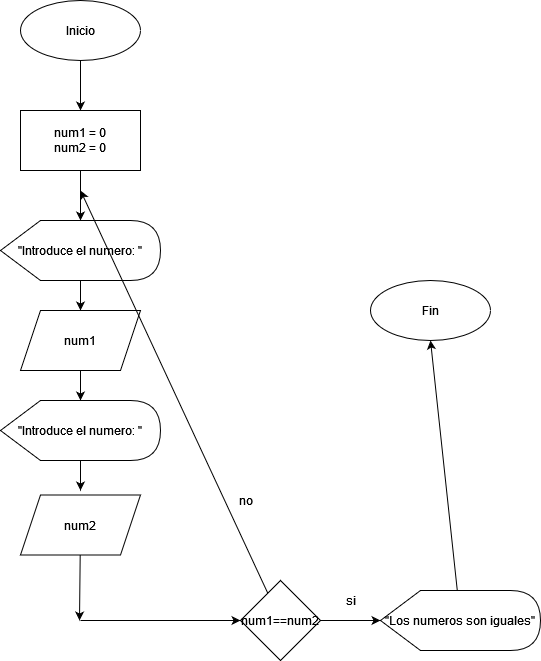

The diagram above was exported from draw.io. Its source (the exported page's mxGraphModel, read from the mxfile embedded in the PNG):
<mxGraphModel dx="868" dy="397" grid="1" gridSize="10" guides="1" tooltips="1" connect="1" arrows="1" fold="1" page="1" pageScale="1" pageWidth="827" pageHeight="1169" math="0" shadow="0">
  <root>
    <mxCell id="0" />
    <mxCell id="1" parent="0" />
    <mxCell id="aTq__v0rZbESBUsaHqi1-1" style="edgeStyle=none;rounded=0;orthogonalLoop=1;jettySize=auto;html=1;" edge="1" parent="1" source="aTq__v0rZbESBUsaHqi1-2">
      <mxGeometry relative="1" as="geometry">
        <mxPoint x="340" y="140" as="targetPoint" />
      </mxGeometry>
    </mxCell>
    <mxCell id="aTq__v0rZbESBUsaHqi1-2" value="Inicio" style="ellipse;whiteSpace=wrap;html=1;" vertex="1" parent="1">
      <mxGeometry x="280" y="30" width="120" height="60" as="geometry" />
    </mxCell>
    <mxCell id="aTq__v0rZbESBUsaHqi1-3" style="edgeStyle=none;rounded=0;orthogonalLoop=1;jettySize=auto;html=1;" edge="1" parent="1" source="aTq__v0rZbESBUsaHqi1-4">
      <mxGeometry relative="1" as="geometry">
        <mxPoint x="340" y="250" as="targetPoint" />
      </mxGeometry>
    </mxCell>
    <mxCell id="aTq__v0rZbESBUsaHqi1-4" value="&lt;div&gt;num1 = 0&lt;/div&gt;&lt;div&gt;num2 = 0&lt;br&gt;&lt;/div&gt;" style="rounded=0;whiteSpace=wrap;html=1;" vertex="1" parent="1">
      <mxGeometry x="280" y="140" width="120" height="60" as="geometry" />
    </mxCell>
    <mxCell id="aTq__v0rZbESBUsaHqi1-5" style="edgeStyle=none;rounded=0;orthogonalLoop=1;jettySize=auto;html=1;" edge="1" parent="1" source="aTq__v0rZbESBUsaHqi1-6" target="aTq__v0rZbESBUsaHqi1-8">
      <mxGeometry relative="1" as="geometry">
        <mxPoint x="340" y="350" as="targetPoint" />
      </mxGeometry>
    </mxCell>
    <mxCell id="aTq__v0rZbESBUsaHqi1-6" value="&quot;Introduce el numero: &quot;" style="shape=display;whiteSpace=wrap;html=1;" vertex="1" parent="1">
      <mxGeometry x="260" y="250" width="160" height="60" as="geometry" />
    </mxCell>
    <mxCell id="aTq__v0rZbESBUsaHqi1-24" style="edgeStyle=none;rounded=0;orthogonalLoop=1;jettySize=auto;html=1;" edge="1" parent="1" source="aTq__v0rZbESBUsaHqi1-8" target="aTq__v0rZbESBUsaHqi1-21">
      <mxGeometry relative="1" as="geometry" />
    </mxCell>
    <mxCell id="aTq__v0rZbESBUsaHqi1-8" value="num1" style="shape=parallelogram;perimeter=parallelogramPerimeter;whiteSpace=wrap;html=1;fixedSize=1;" vertex="1" parent="1">
      <mxGeometry x="280" y="340" width="120" height="60" as="geometry" />
    </mxCell>
    <mxCell id="aTq__v0rZbESBUsaHqi1-9" style="edgeStyle=none;rounded=0;orthogonalLoop=1;jettySize=auto;html=1;entryX=0;entryY=0.5;entryDx=0;entryDy=0;" edge="1" parent="1" target="aTq__v0rZbESBUsaHqi1-13">
      <mxGeometry relative="1" as="geometry">
        <mxPoint x="450" y="650" as="targetPoint" />
        <mxPoint x="340" y="650" as="sourcePoint" />
      </mxGeometry>
    </mxCell>
    <mxCell id="aTq__v0rZbESBUsaHqi1-11" style="edgeStyle=none;rounded=0;orthogonalLoop=1;jettySize=auto;html=1;" edge="1" parent="1" source="aTq__v0rZbESBUsaHqi1-13">
      <mxGeometry relative="1" as="geometry">
        <mxPoint x="340" y="220" as="targetPoint" />
      </mxGeometry>
    </mxCell>
    <mxCell id="aTq__v0rZbESBUsaHqi1-12" style="edgeStyle=none;rounded=0;orthogonalLoop=1;jettySize=auto;html=1;entryX=0;entryY=0.5;entryDx=0;entryDy=0;entryPerimeter=0;" edge="1" parent="1" source="aTq__v0rZbESBUsaHqi1-13" target="aTq__v0rZbESBUsaHqi1-16">
      <mxGeometry relative="1" as="geometry">
        <mxPoint x="620" y="650" as="targetPoint" />
      </mxGeometry>
    </mxCell>
    <mxCell id="aTq__v0rZbESBUsaHqi1-13" value="num1==num2" style="rhombus;whiteSpace=wrap;html=1;align=center;" vertex="1" parent="1">
      <mxGeometry x="500" y="610" width="80" height="80" as="geometry" />
    </mxCell>
    <mxCell id="aTq__v0rZbESBUsaHqi1-14" value="no" style="text;html=1;align=center;verticalAlign=middle;resizable=0;points=[];autosize=1;strokeColor=none;fillColor=none;" vertex="1" parent="1">
      <mxGeometry x="490" y="520" width="30" height="20" as="geometry" />
    </mxCell>
    <mxCell id="aTq__v0rZbESBUsaHqi1-15" style="edgeStyle=none;rounded=0;orthogonalLoop=1;jettySize=auto;html=1;" edge="1" parent="1" source="aTq__v0rZbESBUsaHqi1-16">
      <mxGeometry relative="1" as="geometry">
        <mxPoint x="690" y="370" as="targetPoint" />
      </mxGeometry>
    </mxCell>
    <mxCell id="aTq__v0rZbESBUsaHqi1-16" value="&quot;Los numeros son iguales&quot;" style="shape=display;whiteSpace=wrap;html=1;" vertex="1" parent="1">
      <mxGeometry x="640" y="620" width="160" height="60" as="geometry" />
    </mxCell>
    <mxCell id="aTq__v0rZbESBUsaHqi1-17" value="Fin" style="ellipse;whiteSpace=wrap;html=1;align=center;" vertex="1" parent="1">
      <mxGeometry x="630" y="310" width="120" height="60" as="geometry" />
    </mxCell>
    <mxCell id="aTq__v0rZbESBUsaHqi1-23" style="edgeStyle=none;rounded=0;orthogonalLoop=1;jettySize=auto;html=1;" edge="1" parent="1" source="aTq__v0rZbESBUsaHqi1-21">
      <mxGeometry relative="1" as="geometry">
        <mxPoint x="340" y="520" as="targetPoint" />
      </mxGeometry>
    </mxCell>
    <mxCell id="aTq__v0rZbESBUsaHqi1-21" value="&quot;Introduce el numero: &quot;" style="shape=display;whiteSpace=wrap;html=1;" vertex="1" parent="1">
      <mxGeometry x="260" y="430" width="160" height="60" as="geometry" />
    </mxCell>
    <mxCell id="aTq__v0rZbESBUsaHqi1-25" style="edgeStyle=none;rounded=0;orthogonalLoop=1;jettySize=auto;html=1;" edge="1" parent="1" source="aTq__v0rZbESBUsaHqi1-22">
      <mxGeometry relative="1" as="geometry">
        <mxPoint x="339" y="650" as="targetPoint" />
      </mxGeometry>
    </mxCell>
    <mxCell id="aTq__v0rZbESBUsaHqi1-22" value="num2" style="shape=parallelogram;perimeter=parallelogramPerimeter;whiteSpace=wrap;html=1;fixedSize=1;" vertex="1" parent="1">
      <mxGeometry x="280" y="524.5" width="120" height="60" as="geometry" />
    </mxCell>
    <mxCell id="aTq__v0rZbESBUsaHqi1-28" value="si" style="text;html=1;align=center;verticalAlign=middle;resizable=0;points=[];autosize=1;strokeColor=none;fillColor=none;" vertex="1" parent="1">
      <mxGeometry x="595" y="620" width="30" height="20" as="geometry" />
    </mxCell>
  </root>
</mxGraphModel>